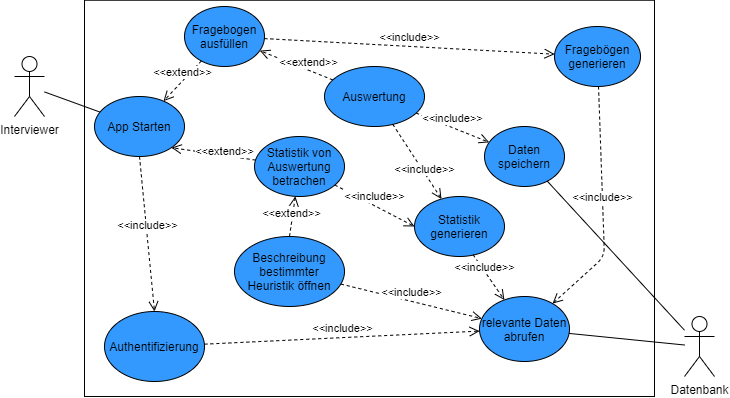

The diagram above was exported from draw.io. Its source (the exported page's mxGraphModel, read from the mxfile embedded in the PNG):
<mxGraphModel dx="1808" dy="548" grid="1" gridSize="10" guides="1" tooltips="1" connect="1" arrows="1" fold="1" page="1" pageScale="1" pageWidth="827" pageHeight="1169" math="0" shadow="0">
  <root>
    <mxCell id="0" />
    <mxCell id="1" parent="0" />
    <mxCell id="TlkqAb2rpehYOwIHM-HH-1" value="Interviewer" style="shape=umlActor;verticalLabelPosition=bottom;verticalAlign=top;html=1;outlineConnect=0;" vertex="1" parent="1">
      <mxGeometry x="-10" y="260" width="30" height="60" as="geometry" />
    </mxCell>
    <mxCell id="TlkqAb2rpehYOwIHM-HH-2" value="" style="rounded=0;whiteSpace=wrap;html=1;" vertex="1" parent="1">
      <mxGeometry x="60" y="203.75" width="570" height="396.25" as="geometry" />
    </mxCell>
    <mxCell id="TlkqAb2rpehYOwIHM-HH-3" value="Fragebogen ausfüllen" style="ellipse;whiteSpace=wrap;html=1;fillColor=#3399FF;" vertex="1" parent="1">
      <mxGeometry x="160" y="210" width="80" height="60" as="geometry" />
    </mxCell>
    <mxCell id="TlkqAb2rpehYOwIHM-HH-6" value="Statistik von Auswertung betrachen" style="ellipse;whiteSpace=wrap;html=1;fillColor=#3399FF;" vertex="1" parent="1">
      <mxGeometry x="230" y="340" width="90" height="60" as="geometry" />
    </mxCell>
    <mxCell id="TlkqAb2rpehYOwIHM-HH-7" value="Fragebögen generieren" style="ellipse;whiteSpace=wrap;html=1;fillColor=#3399FF;" vertex="1" parent="1">
      <mxGeometry x="530" y="230" width="86" height="60" as="geometry" />
    </mxCell>
    <mxCell id="TlkqAb2rpehYOwIHM-HH-11" value="&amp;lt;&amp;lt;include&amp;gt;&amp;gt;" style="html=1;verticalAlign=bottom;endArrow=open;dashed=1;endSize=8;" edge="1" parent="1" source="TlkqAb2rpehYOwIHM-HH-3" target="TlkqAb2rpehYOwIHM-HH-7">
      <mxGeometry relative="1" as="geometry">
        <mxPoint x="470" y="380" as="sourcePoint" />
        <mxPoint x="390" y="380" as="targetPoint" />
      </mxGeometry>
    </mxCell>
    <mxCell id="TlkqAb2rpehYOwIHM-HH-12" value="Beschreibung bestimmter Heuristik öffnen" style="ellipse;whiteSpace=wrap;html=1;fillColor=#3399FF;" vertex="1" parent="1">
      <mxGeometry x="210" y="440" width="110" height="70" as="geometry" />
    </mxCell>
    <mxCell id="TlkqAb2rpehYOwIHM-HH-13" value="&amp;lt;&amp;lt;extend&amp;gt;&amp;gt;" style="html=1;verticalAlign=bottom;endArrow=open;dashed=1;endSize=8;exitX=0.5;exitY=0;exitDx=0;exitDy=0;" edge="1" parent="1" source="TlkqAb2rpehYOwIHM-HH-12" target="TlkqAb2rpehYOwIHM-HH-6">
      <mxGeometry x="-0.3333" relative="1" as="geometry">
        <mxPoint x="390" y="420" as="sourcePoint" />
        <mxPoint x="310" y="420" as="targetPoint" />
        <mxPoint as="offset" />
      </mxGeometry>
    </mxCell>
    <mxCell id="TlkqAb2rpehYOwIHM-HH-14" value="Auswertung" style="ellipse;whiteSpace=wrap;html=1;fillColor=#3399FF;" vertex="1" parent="1">
      <mxGeometry x="300" y="270" width="100" height="60" as="geometry" />
    </mxCell>
    <mxCell id="TlkqAb2rpehYOwIHM-HH-15" value="&amp;lt;&amp;lt;extend&amp;gt;&amp;gt;" style="html=1;verticalAlign=bottom;endArrow=open;dashed=1;endSize=8;" edge="1" parent="1" source="TlkqAb2rpehYOwIHM-HH-14" target="TlkqAb2rpehYOwIHM-HH-3">
      <mxGeometry x="-0.3431" y="1" relative="1" as="geometry">
        <mxPoint x="350" y="290" as="sourcePoint" />
        <mxPoint x="290" y="360" as="targetPoint" />
        <mxPoint as="offset" />
      </mxGeometry>
    </mxCell>
    <mxCell id="TlkqAb2rpehYOwIHM-HH-18" value="Statistik generieren" style="ellipse;whiteSpace=wrap;html=1;fillColor=#3399FF;" vertex="1" parent="1">
      <mxGeometry x="390" y="400" width="90" height="60" as="geometry" />
    </mxCell>
    <mxCell id="TlkqAb2rpehYOwIHM-HH-19" value="&amp;lt;&amp;lt;include&amp;gt;&amp;gt;" style="html=1;verticalAlign=bottom;endArrow=open;dashed=1;endSize=8;" edge="1" parent="1" source="TlkqAb2rpehYOwIHM-HH-14" target="TlkqAb2rpehYOwIHM-HH-18">
      <mxGeometry x="0.3951" y="-3" relative="1" as="geometry">
        <mxPoint x="650" y="370" as="sourcePoint" />
        <mxPoint x="570" y="370" as="targetPoint" />
        <mxPoint as="offset" />
      </mxGeometry>
    </mxCell>
    <mxCell id="TlkqAb2rpehYOwIHM-HH-21" value="App Starten" style="ellipse;whiteSpace=wrap;html=1;fillColor=#3399FF;" vertex="1" parent="1">
      <mxGeometry x="70" y="300" width="90" height="60" as="geometry" />
    </mxCell>
    <mxCell id="TlkqAb2rpehYOwIHM-HH-22" value="" style="endArrow=none;html=1;" edge="1" parent="1" source="TlkqAb2rpehYOwIHM-HH-1" target="TlkqAb2rpehYOwIHM-HH-21">
      <mxGeometry width="50" height="50" relative="1" as="geometry">
        <mxPoint x="50" y="320" as="sourcePoint" />
        <mxPoint x="130" y="300" as="targetPoint" />
      </mxGeometry>
    </mxCell>
    <mxCell id="TlkqAb2rpehYOwIHM-HH-24" value="&amp;lt;&amp;lt;extend&amp;gt;&amp;gt;" style="html=1;verticalAlign=bottom;endArrow=open;dashed=1;endSize=8;entryX=1;entryY=1;entryDx=0;entryDy=0;" edge="1" parent="1" source="TlkqAb2rpehYOwIHM-HH-6" target="TlkqAb2rpehYOwIHM-HH-21">
      <mxGeometry x="-0.2794" y="5" relative="1" as="geometry">
        <mxPoint x="270" y="370" as="sourcePoint" />
        <mxPoint x="190" y="370" as="targetPoint" />
        <mxPoint as="offset" />
      </mxGeometry>
    </mxCell>
    <mxCell id="TlkqAb2rpehYOwIHM-HH-25" value="&amp;lt;&amp;lt;extend&amp;gt;&amp;gt;" style="html=1;verticalAlign=bottom;endArrow=open;dashed=1;endSize=8;" edge="1" parent="1" source="TlkqAb2rpehYOwIHM-HH-3" target="TlkqAb2rpehYOwIHM-HH-21">
      <mxGeometry relative="1" as="geometry">
        <mxPoint x="250" y="240" as="sourcePoint" />
        <mxPoint x="170" y="240" as="targetPoint" />
      </mxGeometry>
    </mxCell>
    <mxCell id="TlkqAb2rpehYOwIHM-HH-26" value="Authentifizierung" style="ellipse;whiteSpace=wrap;html=1;fillColor=#3399FF;" vertex="1" parent="1">
      <mxGeometry x="80" y="515" width="100" height="70" as="geometry" />
    </mxCell>
    <mxCell id="TlkqAb2rpehYOwIHM-HH-27" value="&amp;lt;&amp;lt;include&amp;gt;&amp;gt;" style="html=1;verticalAlign=bottom;endArrow=open;dashed=1;endSize=8;entryX=0.5;entryY=0;entryDx=0;entryDy=0;exitX=0.5;exitY=1;exitDx=0;exitDy=0;" edge="1" parent="1" source="TlkqAb2rpehYOwIHM-HH-21" target="TlkqAb2rpehYOwIHM-HH-26">
      <mxGeometry relative="1" as="geometry">
        <mxPoint x="240" y="370" as="sourcePoint" />
        <mxPoint x="160" y="370" as="targetPoint" />
      </mxGeometry>
    </mxCell>
    <mxCell id="TlkqAb2rpehYOwIHM-HH-29" value="Datenbank" style="shape=umlActor;verticalLabelPosition=bottom;verticalAlign=top;html=1;outlineConnect=0;" vertex="1" parent="1">
      <mxGeometry x="660" y="520" width="30" height="60" as="geometry" />
    </mxCell>
    <mxCell id="TlkqAb2rpehYOwIHM-HH-35" value="Daten speichern" style="ellipse;whiteSpace=wrap;html=1;fillColor=#3399FF;" vertex="1" parent="1">
      <mxGeometry x="460" y="330" width="80" height="60" as="geometry" />
    </mxCell>
    <mxCell id="TlkqAb2rpehYOwIHM-HH-38" value="relevante Daten abrufen" style="ellipse;whiteSpace=wrap;html=1;fillColor=#3399FF;" vertex="1" parent="1">
      <mxGeometry x="455" y="500" width="90" height="65" as="geometry" />
    </mxCell>
    <mxCell id="TlkqAb2rpehYOwIHM-HH-39" value="&amp;lt;&amp;lt;include&amp;gt;&amp;gt;" style="html=1;verticalAlign=bottom;endArrow=open;dashed=1;endSize=8;" edge="1" parent="1" source="TlkqAb2rpehYOwIHM-HH-14" target="TlkqAb2rpehYOwIHM-HH-35">
      <mxGeometry relative="1" as="geometry">
        <mxPoint x="520" y="350" as="sourcePoint" />
        <mxPoint x="440" y="350" as="targetPoint" />
      </mxGeometry>
    </mxCell>
    <mxCell id="TlkqAb2rpehYOwIHM-HH-40" value="&amp;lt;&amp;lt;include&amp;gt;&amp;gt;" style="html=1;verticalAlign=bottom;endArrow=open;dashed=1;endSize=8;" edge="1" parent="1" source="TlkqAb2rpehYOwIHM-HH-7" target="TlkqAb2rpehYOwIHM-HH-38">
      <mxGeometry relative="1" as="geometry">
        <mxPoint x="600" y="490" as="sourcePoint" />
        <mxPoint x="520" y="490" as="targetPoint" />
        <Array as="points">
          <mxPoint x="580" y="460" />
        </Array>
      </mxGeometry>
    </mxCell>
    <mxCell id="TlkqAb2rpehYOwIHM-HH-41" value="&amp;lt;&amp;lt;include&amp;gt;&amp;gt;" style="html=1;verticalAlign=bottom;endArrow=open;dashed=1;endSize=8;" edge="1" parent="1" source="TlkqAb2rpehYOwIHM-HH-26" target="TlkqAb2rpehYOwIHM-HH-38">
      <mxGeometry relative="1" as="geometry">
        <mxPoint x="390" y="550" as="sourcePoint" />
        <mxPoint x="310" y="550" as="targetPoint" />
      </mxGeometry>
    </mxCell>
    <mxCell id="TlkqAb2rpehYOwIHM-HH-45" value="" style="endArrow=none;html=1;" edge="1" parent="1" source="TlkqAb2rpehYOwIHM-HH-35" target="TlkqAb2rpehYOwIHM-HH-29">
      <mxGeometry width="50" height="50" relative="1" as="geometry">
        <mxPoint x="650" y="500" as="sourcePoint" />
        <mxPoint x="700" y="450" as="targetPoint" />
      </mxGeometry>
    </mxCell>
    <mxCell id="TlkqAb2rpehYOwIHM-HH-47" value="" style="endArrow=none;html=1;" edge="1" parent="1" source="TlkqAb2rpehYOwIHM-HH-38" target="TlkqAb2rpehYOwIHM-HH-29">
      <mxGeometry width="50" height="50" relative="1" as="geometry">
        <mxPoint x="580" y="620" as="sourcePoint" />
        <mxPoint x="630" y="570" as="targetPoint" />
      </mxGeometry>
    </mxCell>
    <mxCell id="TlkqAb2rpehYOwIHM-HH-48" value="&amp;lt;&amp;lt;include&amp;gt;&amp;gt;" style="html=1;verticalAlign=bottom;endArrow=open;dashed=1;endSize=8;entryX=0;entryY=0.5;entryDx=0;entryDy=0;" edge="1" parent="1" source="TlkqAb2rpehYOwIHM-HH-6" target="TlkqAb2rpehYOwIHM-HH-18">
      <mxGeometry relative="1" as="geometry">
        <mxPoint x="400" y="420" as="sourcePoint" />
        <mxPoint x="410" y="420" as="targetPoint" />
      </mxGeometry>
    </mxCell>
    <mxCell id="TlkqAb2rpehYOwIHM-HH-50" value="&amp;lt;&amp;lt;include&amp;gt;&amp;gt;" style="html=1;verticalAlign=bottom;endArrow=open;dashed=1;endSize=8;exitX=0.651;exitY=0.97;exitDx=0;exitDy=0;exitPerimeter=0;" edge="1" parent="1" source="TlkqAb2rpehYOwIHM-HH-18" target="TlkqAb2rpehYOwIHM-HH-38">
      <mxGeometry x="-0.1121" y="-3" relative="1" as="geometry">
        <mxPoint x="440" y="480" as="sourcePoint" />
        <mxPoint x="360" y="480" as="targetPoint" />
        <mxPoint as="offset" />
      </mxGeometry>
    </mxCell>
    <mxCell id="TlkqAb2rpehYOwIHM-HH-56" value="&amp;lt;&amp;lt;include&amp;gt;&amp;gt;" style="html=1;verticalAlign=bottom;endArrow=open;dashed=1;endSize=8;" edge="1" parent="1" source="TlkqAb2rpehYOwIHM-HH-12" target="TlkqAb2rpehYOwIHM-HH-38">
      <mxGeometry relative="1" as="geometry">
        <mxPoint x="440" y="500" as="sourcePoint" />
        <mxPoint x="360" y="500" as="targetPoint" />
      </mxGeometry>
    </mxCell>
  </root>
</mxGraphModel>